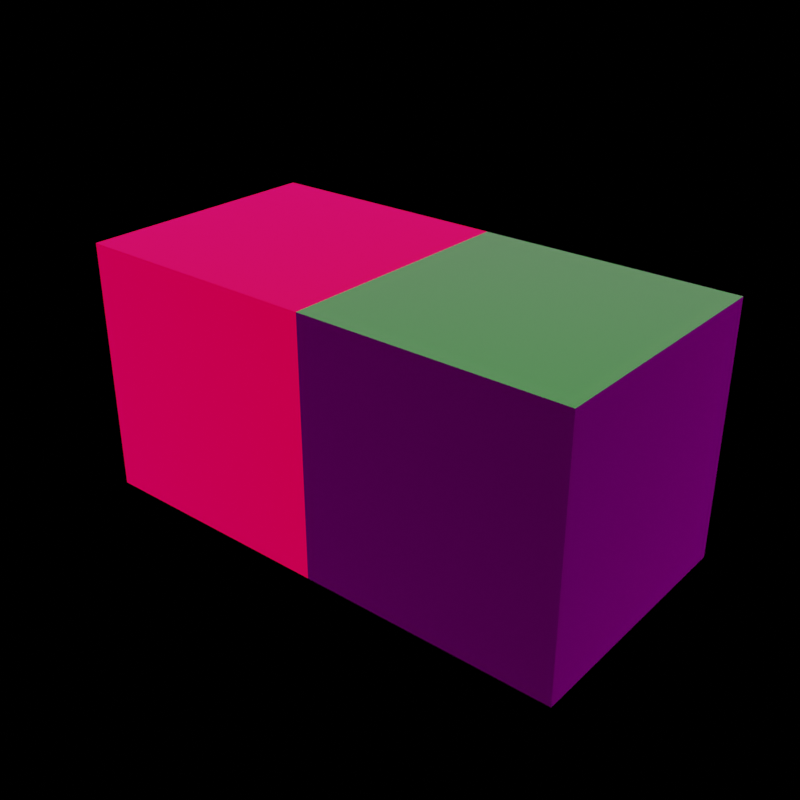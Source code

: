 # Source: Test.blend  (saved by Blender 5.2.44; exported with 4.5.12 LTS)
import bpy
from mathutils import Matrix  # noqa: F401  (used for matrix-valued properties, if any)

bpy.ops.wm.read_factory_settings(use_empty=True)
scene = bpy.context.scene
scene.name = 'Scene'

# ---- images (referenced by path relative to the original .blend; pixels are not part of the script)
import os
ASSET_DIR = os.environ.get("B2B_ASSET_DIR", "")  # directory of the original .blend (textures are referenced by path, not embedded)
HERE = os.path.dirname(os.path.abspath(__file__))  # packed textures are extracted next to this script under _unpacked/

def load_image(name, relpath, width, height, colorspace="sRGB"):
    """Load a texture the original file referenced (path relative to the .blend, or extracted next to this script)."""
    p = next((c for c in (os.path.join(HERE, relpath), os.path.join(ASSET_DIR, relpath)) if relpath and os.path.exists(c)), "")
    if p:
        img = bpy.data.images.load(p, check_existing=True)
        img.name = name
    else:  # same state as the original file: an image datablock whose file is absent (Cycles renders it pink)
        img = bpy.data.images.new(name, width, height)
        img.source = "FILE"
        img.filepath = "//" + (relpath or name)
    img.colorspace_settings.name = colorspace
    return img
img_kloofendal_48d_partly_cloudy_puresky_4k_exr = load_image('kloofendal_48d_partly_cloudy_puresky_4k.exr', 'kloofendal_48d_partly_cloudy_puresky_4k.exr', 1024, 1024, 'Linear Rec.709')

# ---- materials (node trees are filled in below, after node groups)
mat_material = bpy.data.materials.new('Material')
mat_material_001 = bpy.data.materials.new('Material.001')

# ---- material node trees
mat_material.use_nodes = True; mat_material.node_tree.nodes.clear()
_N = mat_material.node_tree.nodes; _L = mat_material.node_tree.links
n0 = _N.new('ShaderNodeBsdfPrincipled'); n0.name = 'Principled BSDF'; n0.location = (-200, 100)
n0.inputs[0].default_value = (0.8, 0.0, 0.00486, 1.0)
n0.inputs[10].default_value = 0.005
n1 = _N.new('ShaderNodeOutputMaterial'); n1.name = 'Material Output'; n1.location = (200, 100)
_L.new(n0.outputs[0], n1.inputs[0])
n1.is_active_output = True
mat_material_001.use_nodes = True; mat_material_001.node_tree.nodes.clear()
_N = mat_material_001.node_tree.nodes; _L = mat_material_001.node_tree.links
n0 = _N.new('ShaderNodeBsdfPrincipled'); n0.name = 'Principled BSDF'; n0.location = (-200, 100)
n0.inputs[0].default_value = (0.001536, 0.8, 0.0, 1.0)
n0.inputs[10].default_value = 0.005
n1 = _N.new('ShaderNodeOutputMaterial'); n1.name = 'Material Output'; n1.location = (200, 100)
_L.new(n0.outputs[0], n1.inputs[0])
n1.is_active_output = True

# ---- world
world_world = bpy.data.worlds.new('World'); scene.world = world_world
world_world.use_nodes = True; world_world.node_tree.nodes.clear()
_N = world_world.node_tree.nodes; _L = world_world.node_tree.links
n0 = _N.new('ShaderNodeOutputWorld'); n0.name = 'World Output'; n0.location = (1472, 573)
n1 = _N.new('ShaderNodeMixShader'); n1.name = 'Mix Shader'; n1.location = (1282, 584)
n2 = _N.new('ShaderNodeTexEnvironment'); n2.name = 'Environment Texture'; n2.location = (-1, 581)
n2.image = img_kloofendal_48d_partly_cloudy_puresky_4k_exr
n3 = _N.new('ShaderNodeBackground'); n3.name = 'Background'; n3.location = (902, 574)
n4 = _N.new('ShaderNodeTexCoord'); n4.name = 'Texture Coordinate'; n4.location = (-430, 541)
n5 = _N.new('ShaderNodeMapping'); n5.name = 'Mapping'; n5.location = (-240, 596)
n6 = _N.new('ShaderNodeLightPath'); n6.name = 'Light Path'; n6.location = (1092, 682)
n7 = _N.new('ShaderNodeHueSaturation'); n7.name = 'Hue/Saturation/Value'; n7.location = (322, 606)
n8 = _N.new('ShaderNodeBrightContrast'); n8.name = 'Brightness/Contrast'; n8.location = (522, 584)
n9 = _N.new('ShaderNodeBackground'); n9.name = 'Background.001'; n9.location = (712, 574)
n9.inputs[0].default_value = (0.0, 0.0, 0.0, 1.0)
_L.new(n1.outputs[0], n0.inputs[0])
_L.new(n8.outputs[0], n3.inputs[0])
_L.new(n3.outputs[0], n1.inputs[1])
_L.new(n4.outputs[0], n5.inputs[0])
_L.new(n5.outputs[0], n2.inputs[0])
_L.new(n2.outputs[0], n7.inputs[4])
_L.new(n7.outputs[0], n8.inputs[0])
_L.new(n9.outputs[0], n1.inputs[2])
_L.new(n6.outputs[0], n1.inputs[0])
n0.is_active_output = True
world_world.color = (0.05088, 0.05088, 0.05088)
world_world.sun_shadow_jitter_overblur = 0.0

# ---- lights
light_sun = bpy.data.lights.new('Sun', 'SUN')
light_sun.energy = 1.0

# ---- meshes
me_cube = bpy.data.meshes.new('Cube')
me_cube.from_pydata([(-20.0, -20.0, -40.0), (-20.0, -20.0, 0.0), (-20.0, 20.0, -40.0), (-20.0, 20.0, 0.0), (20.0, -20.0, -40.0), (20.0, -20.0, 0.0), (20.0, 20.0, -40.0), (20.0, 20.0, 0.0)], [], [(0, 1, 3, 2), (2, 3, 7, 6), (6, 7, 5, 4), (4, 5, 1, 0), (2, 6, 4, 0), (7, 3, 1, 5)])
_uv = me_cube.uv_layers.new(name='UVMap')
_uv.uv.foreach_set('vector', [0.375, 0.0, 0.625, 0.0, 0.625, 0.25, 0.375, 0.25, 0.375, 0.25, 0.625, 0.25, 0.625, 0.5, 0.375, 0.5, 0.375, 0.5, 0.625, 0.5, 0.625, 0.75, 0.375, 0.75, 0.375, 0.75, 0.625, 0.75, 0.625, 1.0, 0.375, 1.0, 0.125, 0.5, 0.375, 0.5, 0.375, 0.75, 0.125, 0.75, 0.625, 0.5, 0.875, 0.5, 0.875, 0.75, 0.625, 0.75])
me_cube.materials.append(mat_material)
me_cube.update()
me_cube_002 = bpy.data.meshes.new('Cube.002')
me_cube_002.from_pydata([(20.0, -20.0, -40.0), (20.0, -20.0, 0.0), (20.0, 20.0, -40.0), (20.0, 20.0, 0.0), (60.0, -20.0, -40.0), (60.0, -20.0, 0.0), (60.0, 20.0, -40.0), (60.0, 20.0, 0.0)], [], [(0, 1, 3, 2), (2, 3, 7, 6), (6, 7, 5, 4), (4, 5, 1, 0), (2, 6, 4, 0), (7, 3, 1, 5)])
_uv = me_cube_002.uv_layers.new(name='UVMap')
_uv.uv.foreach_set('vector', [0.375, 0.0, 0.625, 0.0, 0.625, 0.25, 0.375, 0.25, 0.375, 0.25, 0.625, 0.25, 0.625, 0.5, 0.375, 0.5, 0.375, 0.5, 0.625, 0.5, 0.625, 0.75, 0.375, 0.75, 0.375, 0.75, 0.625, 0.75, 0.625, 1.0, 0.375, 1.0, 0.125, 0.5, 0.375, 0.5, 0.375, 0.75, 0.125, 0.75, 0.625, 0.5, 0.875, 0.5, 0.875, 0.75, 0.625, 0.75])
me_cube_002.materials.append(mat_material_001)
me_cube_002.update()

# ---- objects
ob_cube_col = bpy.data.objects.new('Cube_col', me_cube)
ob_start = bpy.data.objects.new('START', None)
ob_end = bpy.data.objects.new('END', None)
ob_cube_col_001 = bpy.data.objects.new('Cube_col.001', me_cube_002)
ob_sun = bpy.data.objects.new('Sun', light_sun)

# ---- transforms, parenting, visibility, modifiers, constraints
ob_cube_col.location = (0.0, 0.0, 0.0)
ob_cube_col.scale = (0.5, 0.5, 0.5)
ob_start.location = (0.0, 0.0, 1.0)
ob_end.location = (20.0, 0.0, 1.0)
ob_cube_col_001.location = (0.0, 0.0, 0.0)
ob_cube_col_001.scale = (0.5, 0.5, 0.5)
ob_sun.location = (378.0, 677.0, 0.0)

# ---- collection membership
scene.collection.objects.link(ob_cube_col)
scene.collection.objects.link(ob_start)
scene.collection.objects.link(ob_end)
scene.collection.objects.link(ob_cube_col_001)
scene.collection.objects.link(ob_sun)

# ---- scene / render settings (as saved in the file)
scene.frame_start = 1; scene.frame_end = 30; scene.frame_set(0)
scene.render.engine = 'CYCLES'
scene.render.image_settings.file_format = 'FFMPEG'
scene.render.image_settings.color_mode = 'RGB'
scene.render.resolution_x = 1080
scene.render.fps = 30
scene.render.bake_bias = 0.0
scene.render.bake_samples = 0
scene.cycles.denoising_prefilter = 'FAST'
scene.cycles.denoising_quality = 'BALANCED'
scene.cycles.denoising_input_passes = 'RGB_ALBEDO'
scene.cycles.samples = 16
scene.cycles.use_adaptive_sampling = False
scene.cycles.use_fast_gi = True
scene.eevee.fast_gi_thickness_far = 0.0
scene.view_settings.view_transform = 'Filmic'
bpy.context.view_layer.update()

# ---- added for rendering (the .blend has no active camera): camera
cam_auto = bpy.data.cameras.new('AutoCamera')
cam_auto.lens = 50.0
cam_auto.sensor_width = 36.0
cam_auto.clip_end = 1000.0
ob_auto_camera = bpy.data.objects.new('AutoCamera', cam_auto)
scene.collection.objects.link(ob_auto_camera)
ob_auto_camera.location = (55.3266, -54.3919, 26.2613)
ob_auto_camera.rotation_euler = (1.09748, -7.21219e-08, 0.694738)
scene.camera = ob_auto_camera
bpy.context.view_layer.update()

